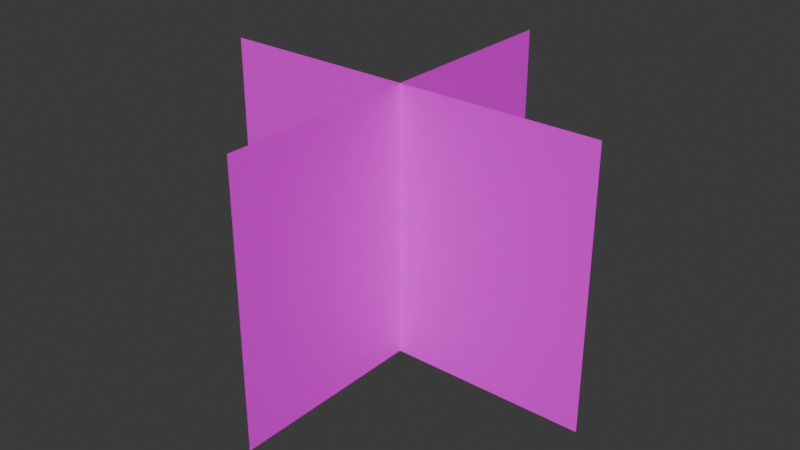 # Source: bush.blend  (saved by Blender 4.5.90; exported with 4.5.12 LTS)
import bpy
from mathutils import Matrix  # noqa: F401  (used for matrix-valued properties, if any)

bpy.ops.wm.read_factory_settings(use_empty=True)
scene = bpy.context.scene
scene.name = 'Scene'

# ---- collections
col_collection = bpy.data.collections.new('Collection'); scene.collection.children.link(col_collection)

# ---- images (referenced by path relative to the original .blend; pixels are not part of the script)
import os
ASSET_DIR = os.environ.get("B2B_ASSET_DIR", "")  # directory of the original .blend (textures are referenced by path, not embedded)
HERE = os.path.dirname(os.path.abspath(__file__))  # packed textures are extracted next to this script under _unpacked/

def load_image(name, relpath, width, height, colorspace="sRGB"):
    """Load a texture the original file referenced (path relative to the .blend, or extracted next to this script)."""
    p = next((c for c in (os.path.join(HERE, relpath), os.path.join(ASSET_DIR, relpath)) if relpath and os.path.exists(c)), "")
    if p:
        img = bpy.data.images.load(p, check_existing=True)
        img.name = name
    else:  # same state as the original file: an image datablock whose file is absent (Cycles renders it pink)
        img = bpy.data.images.new(name, width, height)
        img.source = "FILE"
        img.filepath = "//" + (relpath or name)
    img.colorspace_settings.name = colorspace
    return img
img_bush_bushtextures_png = load_image('bush_bushtextures.png', 'bush_bushtextures.png', 1024, 1024, 'sRGB')

# ---- materials (node trees are filled in below, after node groups)
mat_material_002 = bpy.data.materials.new('Material.002')

# ---- material node trees
mat_material_002.use_nodes = True; mat_material_002.node_tree.nodes.clear()
_N = mat_material_002.node_tree.nodes; _L = mat_material_002.node_tree.links
n0 = _N.new('ShaderNodeBsdfPrincipled'); n0.name = 'Principled BSDF'; n0.location = (39, 100)
n1 = _N.new('ShaderNodeOutputMaterial'); n1.name = 'Material Output'; n1.location = (439, 100)
n2 = _N.new('ShaderNodeTexImage'); n2.name = 'Image Texture'; n2.location = (-535, 67)
n2.image = img_bush_bushtextures_png
_L.new(n0.outputs[0], n1.inputs[0])
_L.new(n2.outputs[1], n0.inputs[4])
_L.new(n2.outputs[0], n0.inputs[0])
n1.is_active_output = True

# ---- world
world_world = bpy.data.worlds.new('World'); scene.world = world_world
world_world.use_nodes = True; world_world.node_tree.nodes.clear()
_N = world_world.node_tree.nodes; _L = world_world.node_tree.links
n0 = _N.new('ShaderNodeOutputWorld'); n0.name = 'World Output'; n0.location = (200, 100)
n1 = _N.new('ShaderNodeBackground'); n1.name = 'Background'; n1.location = (-200, 100)
n1.inputs[0].default_value = (0.05088, 0.05088, 0.05088, 1.0)
_L.new(n1.outputs[0], n0.inputs[0])
n0.is_active_output = True
world_world.color = (0.05088, 0.05088, 0.05088)
world_world.sun_shadow_jitter_overblur = 0.0

# ---- meshes
me_plane_002 = bpy.data.meshes.new('Plane.002')
me_plane_002.from_pydata([(-1.0, -1.0, 0.0), (1.0, -1.0, 0.0), (-1.0, 0.3775, 2.721e-08), (1.0, 0.3775, 2.721e-08), (0.0, -1.0, 1.0), (-8.742e-08, -1.0, -1.0), (8.742e-08, 0.3775, 1.0), (0.0, 0.3775, -1.0)], [], [(0, 1, 3, 2), (4, 5, 7, 6)])
_uv = me_plane_002.uv_layers.new(name='UVMap')
_uv.uv.foreach_set('vector', [0.1318, 0.2253, 0.8236, 0.2253, 0.8236, 0.9472, 0.1318, 0.9472, 0.1722, 0.2336, 0.8023, 0.2336, 0.8023, 0.9245, 0.1722, 0.9245])
me_plane_002.materials.append(mat_material_002)
me_plane_002.update()

# ---- objects
ob_plane = bpy.data.objects.new('Plane', me_plane_002)

# ---- transforms, parenting, visibility, modifiers, constraints
ob_plane.location = (0.0, 0.0, 0.9322)
ob_plane.rotation_euler = (1.571, 0.0, 0.0)

# ---- collection membership
col_collection.objects.link(ob_plane)

# ---- scene / render settings (as saved in the file)
scene.frame_start = 1; scene.frame_end = 250; scene.frame_set(1)
scene.render.engine = 'BLENDER_EEVEE_NEXT'
bpy.context.view_layer.update()

# ---- added for rendering (the .blend has no active camera and no usable light): camera, sun
cam_auto = bpy.data.cameras.new('AutoCamera')
cam_auto.lens = 50.0
cam_auto.sensor_width = 36.0
cam_auto.clip_end = 1000.0
ob_auto_camera = bpy.data.objects.new('AutoCamera', cam_auto)
scene.collection.objects.link(ob_auto_camera)
ob_auto_camera.location = (2.91077, -3.49292, 2.94956)
ob_auto_camera.rotation_euler = (1.09748, -7.21219e-08, 0.694738)
scene.camera = ob_auto_camera
light_auto_sun = bpy.data.lights.new('AutoSun', 'SUN')
light_auto_sun.energy = 3.0
light_auto_sun.angle = 0.0523599
ob_auto_sun = bpy.data.objects.new('AutoSun', light_auto_sun)
scene.collection.objects.link(ob_auto_sun)
ob_auto_sun.rotation_euler = (0.872665, 0.174533, 0.523599)
bpy.context.view_layer.update()
